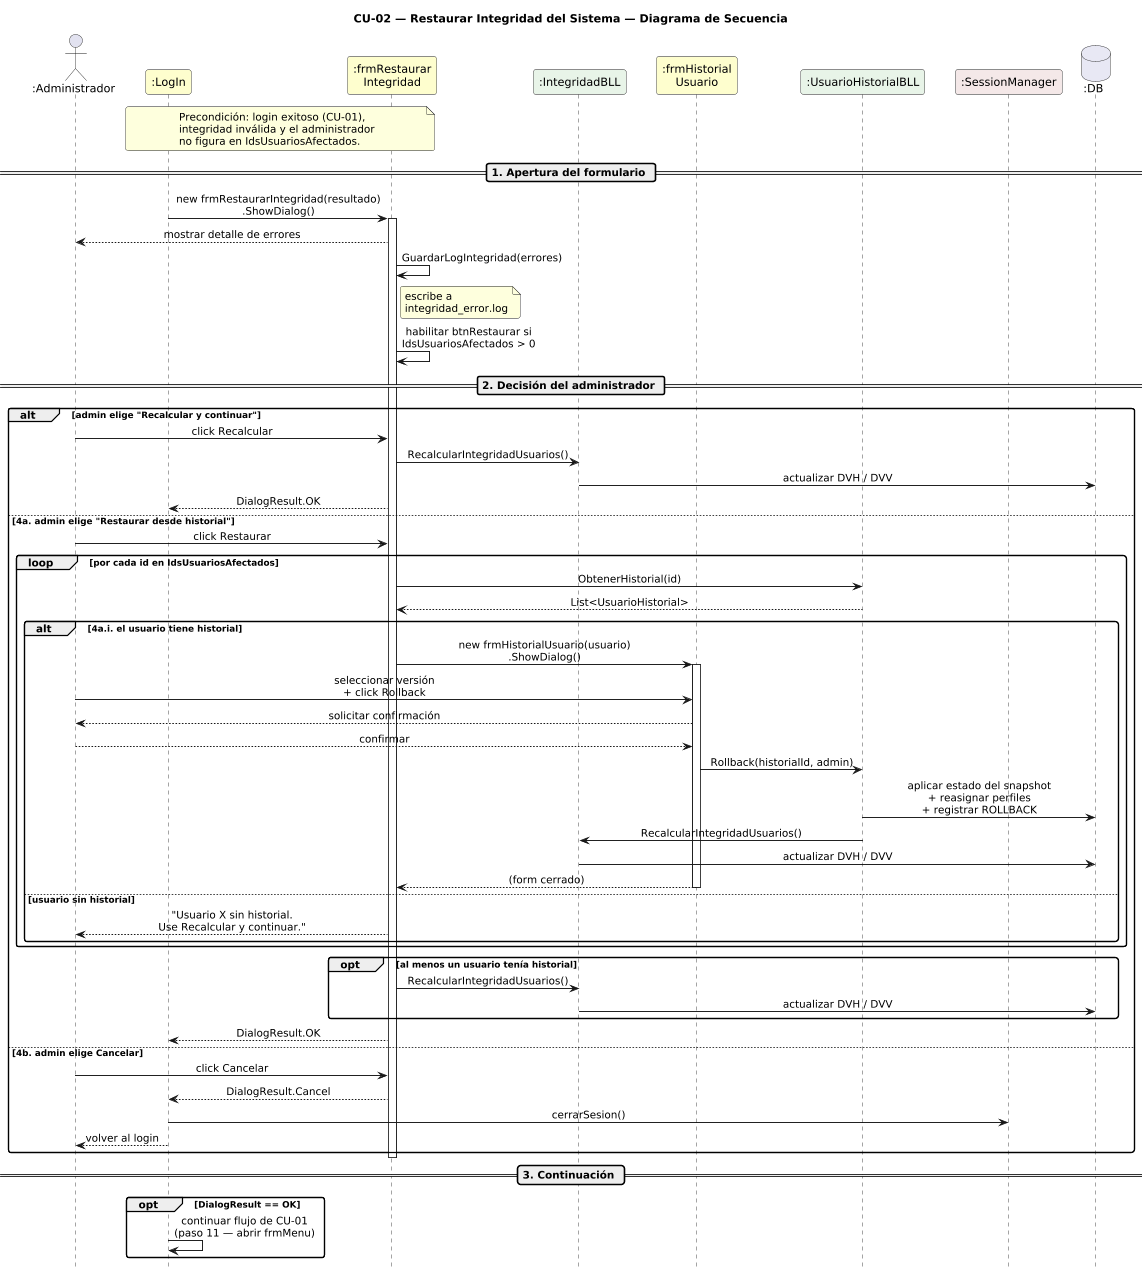

The diagram above was rendered by PlantUML. Its source (embedded in the PNG):
@startuml DiagramaSecuencia_CU02_RestaurarIntegridad

title CU-02 — Restaurar Integridad del Sistema — Diagrama de Secuencia

skinparam shadowing false
skinparam roundcorner 6
skinparam sequenceArrowThickness 1.2
skinparam ParticipantPadding 14
skinparam sequenceMessageAlign center
hide footbox
scale 0.8

' ─────────────────────────────────────────
' Participantes en orden de aparición
' ─────────────────────────────────────────
actor       ":Administrador"              as A
participant ":LogIn"                      as L  #FEFECE
participant ":frmRestaurar\nIntegridad"   as FR #FEFECE
participant ":IntegridadBLL"              as IB #E8F4E8
participant ":frmHistorial\nUsuario"      as FH #FEFECE
participant ":UsuarioHistorialBLL"        as UH #E8F4E8
participant ":SessionManager"             as SM #F4E8E8
database    ":DB"                         as DB #E8E8F4

note over L, FR
  Precondición: login exitoso (CU-01),
  integridad inválida y el administrador
  no figura en IdsUsuariosAfectados.
end note

' ─────────────────────────────────────────
' APERTURA DEL FORMULARIO
' ─────────────────────────────────────────
== 1. Apertura del formulario ==

L -> FR : new frmRestaurarIntegridad(resultado)\n.ShowDialog()
activate FR

FR --> A : mostrar detalle de errores
FR -> FR : GuardarLogIntegridad(errores)
note right of FR
  escribe a
  integridad_error.log
end note
FR -> FR : habilitar btnRestaurar si\nIdsUsuariosAfectados > 0

' ─────────────────────────────────────────
' DECISIÓN DEL ADMINISTRADOR
' ─────────────────────────────────────────
== 2. Decisión del administrador ==

alt admin elige "Recalcular y continuar"
  A -> FR : click Recalcular
  FR -> IB : RecalcularIntegridadUsuarios()
  IB -> DB : actualizar DVH / DVV
  FR --> L : DialogResult.OK

else 4a. admin elige "Restaurar desde historial"
  A -> FR : click Restaurar
  loop por cada id en IdsUsuariosAfectados
    FR -> UH : ObtenerHistorial(id)
    UH --> FR : List<UsuarioHistorial>

    alt 4a.i. el usuario tiene historial
      FR -> FH : new frmHistorialUsuario(usuario)\n.ShowDialog()
      activate FH
      A -> FH : seleccionar versión\n+ click Rollback
      FH --> A : solicitar confirmación
      A --> FH : confirmar
      FH -> UH : Rollback(historialId, admin)
      UH -> DB : aplicar estado del snapshot\n+ reasignar perfiles\n+ registrar ROLLBACK
      UH -> IB : RecalcularIntegridadUsuarios()
      IB -> DB : actualizar DVH / DVV
      FH --> FR : (form cerrado)
      deactivate FH

    else usuario sin historial
      FR --> A : "Usuario X sin historial.\nUse Recalcular y continuar."
    end
  end

  opt al menos un usuario tenía historial
    FR -> IB : RecalcularIntegridadUsuarios()
    IB -> DB : actualizar DVH / DVV
  end
  FR --> L : DialogResult.OK

else 4b. admin elige Cancelar
  A -> FR : click Cancelar
  FR --> L : DialogResult.Cancel
  L -> SM : cerrarSesion()
  L --> A : volver al login
end
deactivate FR

' ─────────────────────────────────────────
' CONTINUACIÓN
' ─────────────────────────────────────────
== 3. Continuación ==

opt DialogResult == OK
  L -> L : continuar flujo de CU-01\n(paso 11 — abrir frmMenu)
end

@enduml